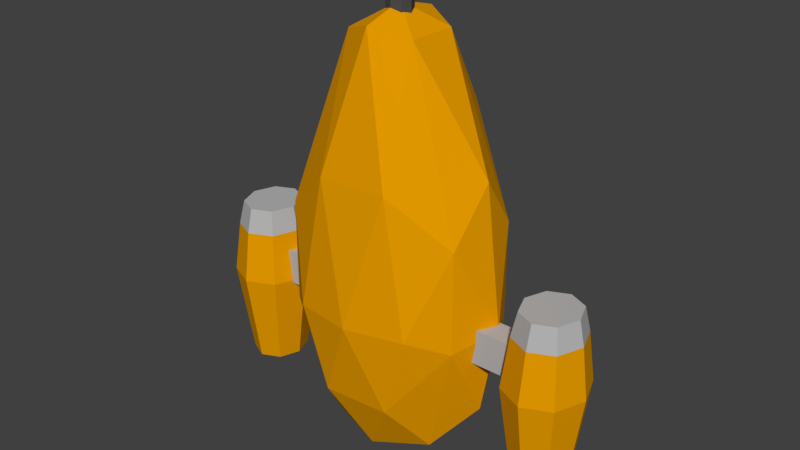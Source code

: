 # Source: Vessel.blend  (saved by Blender 2.79.0; exported with 4.5.12 LTS)
import bpy
from mathutils import Matrix  # noqa: F401  (used for matrix-valued properties, if any)

bpy.ops.wm.read_factory_settings(use_empty=True)
scene = bpy.context.scene
scene.name = 'Scene'

# ---- collections
col_collection_1 = bpy.data.collections.new('Collection 1'); scene.collection.children.link(col_collection_1)

# ---- materials (node trees are filled in below, after node groups)
mat_vesselmaterial1 = bpy.data.materials.new('VesselMaterial1')
mat_vesselmaterial1.alpha_threshold = 0.0
mat_vesselmaterial1.use_transparent_shadow = False
mat_vesselmaterial1.diffuse_color = (0.8, 0.333, 0.0, 1.0)
mat_vesselmaterial1.roughness = 0.5
mat_vesselmaterial1.specular_intensity = 0.0
mat_vesselmaterial2 = bpy.data.materials.new('VesselMaterial2')
mat_vesselmaterial2.alpha_threshold = 0.0
mat_vesselmaterial2.use_transparent_shadow = False
mat_vesselmaterial2.diffuse_color = (1.0, 1.0, 1.0, 1.0)
mat_vesselmaterial2.roughness = 0.5
mat_vesselmaterial2.specular_intensity = 1.0
mat_vesselmaterial3 = bpy.data.materials.new('VesselMaterial3')
mat_vesselmaterial3.alpha_threshold = 0.0
mat_vesselmaterial3.use_transparent_shadow = False
mat_vesselmaterial3.diffuse_color = (0.4672, 0.4672, 0.4672, 1.0)
mat_vesselmaterial3.roughness = 0.5
mat_vesselmaterial3.specular_intensity = 0.0
mat_vesselmaterial4 = bpy.data.materials.new('VesselMaterial4')
mat_vesselmaterial4.alpha_threshold = 0.0
mat_vesselmaterial4.use_transparent_shadow = False
mat_vesselmaterial4.diffuse_color = (0.07324, 0.07324, 0.07324, 1.0)
mat_vesselmaterial4.roughness = 0.5
mat_vesselmaterial4.specular_intensity = 0.0

# ---- material node trees

# ---- world
world_world = bpy.data.worlds.new('World'); scene.world = world_world
world_world.color = (0.05088, 0.05088, 0.05088)
world_world.use_sun_shadow = False
world_world.sun_shadow_jitter_overblur = 0.0
world_world.cycles.sampling_method = 'MANUAL'

# ---- meshes
me_cylinder_001 = bpy.data.meshes.new('Cylinder.001')
me_cylinder_001.from_pydata([(4.371e-08, -0.1, 2.0), (-2.623e-08, -0.1, 2.4), (-0.07071, -0.07071, 2.0), (-0.07071, -0.07071, 2.4), (-0.1, 6.557e-08, 2.0), (-0.1, 7.431e-08, 2.4), (-0.07071, 0.07071, 2.0), (-0.07071, 0.07071, 2.4), (3.497e-08, 0.1, 2.0), (-3.497e-08, 0.1, 2.4), (0.07071, 0.07071, 2.0), (0.07071, 0.07071, 2.4), (0.1, 7.749e-08, 2.0), (0.1, 8.623e-08, 2.4), (0.07071, -0.07071, 2.0), (0.07071, -0.07071, 2.4), (-0.54, -0.1, -0.244), (-0.54, 0.1, -0.244), (-0.54, -0.1, 0.044), (-0.54, 0.1, 0.044), (-1.26, -0.1, -0.244), (-1.26, 0.1, -0.244), (-1.26, -0.1, 0.044), (-1.26, 0.1, 0.044), (0.54, -0.1, -0.244), (0.54, 0.1, -0.244), (0.54, -0.1, 0.044), (0.54, 0.1, 0.044), (1.26, -0.1, -0.244), (1.26, 0.1, -0.244), (1.26, -0.1, 0.044), (1.26, 0.1, 0.044), (-1.35, -0.24, -1.0), (-1.35, -0.3, 0.2), (-1.503, -0.1697, -1.0), (-1.541, -0.2121, 0.2), (-1.566, -1.776e-07, -1.0), (-1.62, -1.547e-07, 0.2), (-1.503, 0.1697, -1.0), (-1.541, 0.2121, 0.2), (-1.35, 0.24, -1.0), (-1.35, 0.3, 0.2), (-1.197, 0.1697, -1.0), (-1.159, 0.2121, 0.2), (-1.134, -1.532e-07, -1.0), (-1.08, -1.242e-07, 0.2), (-1.197, -0.1697, -1.0), (-1.159, -0.2121, 0.2), (-1.51, -0.1782, 0.4), (-1.35, -0.252, 0.4), (-1.577, -1.443e-07, 0.4), (-1.51, 0.1782, 0.4), (-1.35, 0.252, 0.4), (-1.19, 0.1782, 0.4), (-1.123, -1.186e-07, 0.4), (-1.19, -0.1782, 0.4), (-1.35, -0.36, -0.22), (-1.579, -0.2546, -0.22), (-1.674, -1.662e-07, -0.22), (-1.579, 0.2546, -0.22), (-1.35, 0.36, -0.22), (-1.121, 0.2546, -0.22), (-1.026, -1.296e-07, -0.22), (-1.121, -0.2546, -0.22), (1.35, -0.24, -1.0), (1.35, -0.3, 0.2), (1.503, -0.1697, -1.0), (1.541, -0.2121, 0.2), (1.566, 9.623e-08, -1.0), (1.62, 1.285e-07, 0.2), (1.503, 0.1697, -1.0), (1.541, 0.2121, 0.2), (1.35, 0.24, -1.0), (1.35, 0.3, 0.2), (1.197, 0.1697, -1.0), (1.159, 0.2121, 0.2), (1.134, 4.511e-08, -1.0), (1.08, 6.461e-08, 0.2), (1.197, -0.1697, -1.0), (1.159, -0.2121, 0.2), (1.51, -0.1782, 0.4), (1.35, -0.252, 0.4), (1.577, 1.314e-07, 0.4), (1.51, 0.1782, 0.4), (1.35, 0.252, 0.4), (1.19, 0.1782, 0.4), (1.123, 7.776e-08, 0.4), (1.19, -0.1782, 0.4), (1.35, -0.36, -0.22), (1.579, -0.2546, -0.22), (1.674, 1.264e-07, -0.22), (1.579, 0.2546, -0.22), (1.35, 0.36, -0.22), (1.121, 0.2546, -0.22), (1.026, 4.977e-08, -0.22), (1.121, -0.2546, -0.22), (-0.4658, -0.5848, 1.192e-07), (-0.7484, -0.05323, -0.7515), (-0.002006, -0.3411, -1.201), (0.4593, -0.519, 1.192e-07), (-0.002007, -0.3411, 2.201), (-0.7484, -0.05323, 1.151), (0.002007, 0.3411, -1.201), (0.7484, 0.05323, -0.7515), (0.7484, 0.05323, 1.151), (0.002007, 0.3411, 2.201), (-0.4593, 0.519, 1.192e-07), (0.4658, 0.5848, 1.192e-07), (-0.275, -0.5442, -0.7), (-0.7137, -0.375, -0.118), (-0.4411, -0.2318, -1.118), (-0.8798, -0.06258, 1.192e-07), (-0.7137, -0.375, 0.718), (-0.003805, -0.6488, 1.192e-07), (0.2688, -0.5055, -0.7), (-0.275, -0.5442, 1.1), (0.2688, -0.5055, 1.1), (-0.2686, -0.2233, 2.118), (-0.7099, 0.2738, -0.118), (-0.7099, 0.2738, 0.718), (5.945e-07, -7.431e-08, -1.2), (-0.4387, 0.1692, -1.118), (0.7099, -0.2738, -0.118), (0.4387, -0.1692, -1.118), (0.2597, -0.178, 2.118), (0.7099, -0.2738, 0.718), (-0.2597, 0.178, 2.118), (-1.748e-08, 7.868e-08, 2.3), (-0.2688, 0.5055, -0.7), (0.4411, 0.2318, -1.118), (0.8798, 0.06258, 1.192e-07), (0.2686, 0.2233, 2.118), (-0.2688, 0.5055, 1.5), (0.275, 0.5442, -0.7), (0.003806, 0.6488, 1.192e-07), (0.7137, 0.375, -0.118), (0.7137, 0.375, 0.718), (0.275, 0.5442, 1.5)], [], [(0, 1, 3, 2), (2, 3, 5, 4), (4, 5, 7, 6), (6, 7, 9, 8), (8, 9, 11, 10), (10, 11, 13, 12), (3, 1, 15, 13, 11, 9, 7, 5), (12, 13, 15, 14), (14, 15, 1, 0), (0, 2, 4, 6, 8, 10, 12, 14), (16, 17, 19, 18), (18, 19, 23, 22), (22, 23, 21, 20), (20, 21, 17, 16), (18, 22, 20, 16), (23, 19, 17, 21), (24, 26, 27, 25), (26, 30, 31, 27), (30, 28, 29, 31), (28, 24, 25, 29), (26, 24, 28, 30), (31, 29, 25, 27), (56, 33, 35, 57), (57, 35, 37, 58), (58, 37, 39, 59), (59, 39, 41, 60), (60, 41, 43, 61), (61, 43, 45, 62), (47, 45, 54, 55), (62, 45, 47, 63), (63, 47, 33, 56), (32, 34, 36, 38, 40, 42, 44, 46), (48, 49, 55, 54, 53, 52, 51, 50), (37, 35, 48, 50), (43, 41, 52, 53), (33, 47, 55, 49), (35, 33, 49, 48), (39, 37, 50, 51), (45, 43, 53, 54), (41, 39, 51, 52), (46, 63, 56, 32), (44, 62, 63, 46), (42, 61, 62, 44), (40, 60, 61, 42), (38, 59, 60, 40), (36, 58, 59, 38), (34, 57, 58, 36), (32, 56, 57, 34), (88, 89, 67, 65), (89, 90, 69, 67), (90, 91, 71, 69), (91, 92, 73, 71), (92, 93, 75, 73), (93, 94, 77, 75), (79, 87, 86, 77), (94, 95, 79, 77), (95, 88, 65, 79), (64, 78, 76, 74, 72, 70, 68, 66), (80, 82, 83, 84, 85, 86, 87, 81), (69, 82, 80, 67), (75, 85, 84, 73), (65, 81, 87, 79), (67, 80, 81, 65), (71, 83, 82, 69), (77, 86, 85, 75), (73, 84, 83, 71), (78, 64, 88, 95), (76, 78, 95, 94), (74, 76, 94, 93), (72, 74, 93, 92), (70, 72, 92, 91), (68, 70, 91, 90), (66, 68, 90, 89), (64, 66, 89, 88), (96, 109, 108), (97, 109, 111), (96, 108, 113), (96, 113, 115), (96, 115, 112), (97, 111, 118), (98, 110, 120), (99, 114, 122), (100, 116, 124), (101, 117, 126), (97, 118, 121), (98, 120, 123), (99, 122, 125), (100, 124, 127), (101, 126, 119), (102, 128, 133), (103, 129, 135), (104, 130, 136), (105, 131, 137), (106, 132, 134), (134, 137, 107), (134, 132, 137), (132, 105, 137), (137, 136, 107), (137, 131, 136), (131, 104, 136), (136, 135, 107), (136, 130, 135), (130, 103, 135), (135, 133, 107), (135, 129, 133), (129, 102, 133), (133, 134, 107), (133, 128, 134), (128, 106, 134), (119, 132, 106), (119, 126, 132), (126, 105, 132), (127, 131, 105), (127, 124, 131), (124, 104, 131), (125, 130, 104), (125, 122, 130), (122, 103, 130), (123, 129, 103), (123, 120, 129), (120, 102, 129), (121, 128, 102), (121, 118, 128), (118, 106, 128), (126, 127, 105), (126, 117, 127), (117, 100, 127), (124, 125, 104), (124, 116, 125), (116, 99, 125), (122, 123, 103), (122, 114, 123), (114, 98, 123), (120, 121, 102), (120, 110, 121), (110, 97, 121), (118, 119, 106), (118, 111, 119), (111, 101, 119), (112, 117, 101), (112, 115, 117), (115, 100, 117), (115, 116, 100), (115, 113, 116), (113, 99, 116), (113, 114, 99), (113, 108, 114), (108, 98, 114), (111, 112, 101), (111, 109, 112), (109, 96, 112), (108, 110, 98), (108, 109, 110), (109, 97, 110)])
me_cylinder_001.polygons.foreach_set('material_index', [3, 3, 3, 3, 3, 3, 3, 3, 3, 3, 2, 2, 2, 2, 2, 2, 2, 2, 2, 2, 2, 2, 0, 0, 0, 0, 0, 0, 2, 0, 0, 2, 2, 2, 2, 2, 2, 2, 2, 2, 0, 0, 0, 0, 0, 0, 0, 0, 0, 0, 0, 0, 0, 0, 2, 0, 0, 2, 2, 2, 2, 2, 2, 2, 2, 2, 0, 0, 0, 0, 0, 0, 0, 0, 0, 0, 0, 0, 0, 0, 0, 0, 0, 0, 0, 0, 0, 0, 0, 0, 0, 0, 0, 1, 1, 1, 0, 0, 0, 0, 0, 0, 0, 0, 0, 0, 0, 0, 0, 0, 0, 0, 0, 0, 0, 0, 0, 0, 0, 0, 0, 0, 0, 0, 0, 0, 0, 0, 0, 0, 0, 0, 0, 0, 0, 0, 0, 0, 0, 0, 0, 0, 0, 0, 0, 0, 0, 0, 0, 0, 0, 0, 0, 0])
_uv = me_cylinder_001.uv_layers.new(name='UVMap')
_uv.uv.foreach_set('vector', [0.0, 0.0, 1.0, 0.0, 1.0, 1.0, 0.0, 1.0, 0.0, 0.0, 1.0, 0.0, 1.0, 1.0, 0.0, 1.0, 0.0, 0.0, 1.0, 0.0, 1.0, 1.0, 0.0, 1.0, 0.0, 0.0, 1.0, 0.0, 1.0, 1.0, 0.0, 1.0, 0.0, 0.0, 1.0, 0.0, 1.0, 1.0, 0.0, 1.0, 0.0, 0.0, 1.0, 0.0, 1.0, 1.0, 0.0, 1.0, 0.5, 1.0, 0.8536, 0.8536, 1.0, 0.5, 0.8536, 0.1464, 0.5, 0.0, 0.1464, 0.1464, 0.0, 0.5, 0.1464, 0.8536, 0.0, 0.0, 1.0, 0.0, 1.0, 1.0, 0.0, 1.0, 0.0, 0.0, 1.0, 0.0, 1.0, 1.0, 0.0, 1.0, 0.5, 1.0, 0.8536, 0.8536, 1.0, 0.5, 0.8536, 0.1464, 0.5, 0.0, 0.1464, 0.1464, 0.0, 0.5, 0.1464, 0.8536, 0.0, 0.0, 1.0, 0.0, 1.0, 1.0, 0.0, 1.0, 0.0, 0.0, 1.0, 0.0, 1.0, 1.0, 0.0, 1.0, 0.0, 0.0, 1.0, 0.0, 1.0, 1.0, 0.0, 1.0, 0.0, 0.0, 1.0, 0.0, 1.0, 1.0, 0.0, 1.0, 0.0, 0.0, 1.0, 0.0, 1.0, 1.0, 0.0, 1.0, 0.0, 0.0, 1.0, 0.0, 1.0, 1.0, 0.0, 1.0, 0.0, 0.0, 1.0, 0.0, 1.0, 1.0, 0.0, 1.0, 0.0, 0.0, 1.0, 0.0, 1.0, 1.0, 0.0, 1.0, 0.0, 0.0, 1.0, 0.0, 1.0, 1.0, 0.0, 1.0, 0.0, 0.0, 1.0, 0.0, 1.0, 1.0, 0.0, 1.0, 0.0, 0.0, 1.0, 0.0, 1.0, 1.0, 0.0, 1.0, 0.0, 0.0, 1.0, 0.0, 1.0, 1.0, 0.0, 1.0, 0.0, 0.0, 1.0, 0.0, 1.0, 1.0, 0.0, 1.0, 0.0, 0.0, 1.0, 0.0, 1.0, 1.0, 0.0, 1.0, 0.0, 0.0, 1.0, 0.0, 1.0, 1.0, 0.0, 1.0, 0.0, 0.0, 1.0, 0.0, 1.0, 1.0, 0.0, 1.0, 0.0, 0.0, 1.0, 0.0, 1.0, 1.0, 0.0, 1.0, 0.0, 0.0, 1.0, 0.0, 1.0, 1.0, 0.0, 1.0, 0.0, 0.0, 1.0, 0.0, 1.0, 1.0, 0.0, 1.0, 0.0, 0.0, 1.0, 0.0, 1.0, 1.0, 0.0, 1.0, 0.0, 0.0, 1.0, 0.0, 1.0, 1.0, 0.0, 1.0, 0.5, 1.0, 0.8536, 0.8536, 1.0, 0.5, 0.8536, 0.1464, 0.5, 0.0, 0.1464, 0.1464, 0.0, 0.5, 0.1464, 0.8536, 0.5, 1.0, 0.8536, 0.8536, 1.0, 0.5, 0.8536, 0.1464, 0.5, 0.0, 0.1464, 0.1464, 0.0, 0.5, 0.1464, 0.8536, 0.0, 0.0, 1.0, 0.0, 1.0, 1.0, 0.0, 1.0, 0.0, 0.0, 1.0, 0.0, 1.0, 1.0, 0.0, 1.0, 0.0, 0.0, 1.0, 0.0, 1.0, 1.0, 0.0, 1.0, 0.0, 0.0, 1.0, 0.0, 1.0, 1.0, 0.0, 1.0, 0.0, 0.0, 1.0, 0.0, 1.0, 1.0, 0.0, 1.0, 0.0, 0.0, 1.0, 0.0, 1.0, 1.0, 0.0, 1.0, 0.0, 0.0, 1.0, 0.0, 1.0, 1.0, 0.0, 1.0, 0.0, 0.0, 1.0, 0.0, 1.0, 1.0, 0.0, 1.0, 0.0, 0.0, 1.0, 0.0, 1.0, 1.0, 0.0, 1.0, 0.0, 0.0, 1.0, 0.0, 1.0, 1.0, 0.0, 1.0, 0.0, 0.0, 1.0, 0.0, 1.0, 1.0, 0.0, 1.0, 0.0, 0.0, 1.0, 0.0, 1.0, 1.0, 0.0, 1.0, 0.0, 0.0, 1.0, 0.0, 1.0, 1.0, 0.0, 1.0, 0.0, 0.0, 1.0, 0.0, 1.0, 1.0, 0.0, 1.0, 0.0, 0.0, 1.0, 0.0, 1.0, 1.0, 0.0, 1.0, 0.0, 0.0, 1.0, 0.0, 1.0, 1.0, 0.0, 1.0, 0.0, 0.0, 1.0, 0.0, 1.0, 1.0, 0.0, 1.0, 0.0, 0.0, 1.0, 0.0, 1.0, 1.0, 0.0, 1.0, 0.0, 0.0, 1.0, 0.0, 1.0, 1.0, 0.0, 1.0, 0.0, 0.0, 1.0, 0.0, 1.0, 1.0, 0.0, 1.0, 0.0, 0.0, 1.0, 0.0, 1.0, 1.0, 0.0, 1.0, 0.0, 0.0, 1.0, 0.0, 1.0, 1.0, 0.0, 1.0, 0.0, 0.0, 1.0, 0.0, 1.0, 1.0, 0.0, 1.0, 0.0, 0.0, 1.0, 0.0, 1.0, 1.0, 0.0, 1.0, 0.5, 1.0, 0.8536, 0.8536, 1.0, 0.5, 0.8536, 0.1464, 0.5, 0.0, 0.1464, 0.1464, 0.0, 0.5, 0.1464, 0.8536, 0.5, 1.0, 0.8536, 0.8536, 1.0, 0.5, 0.8536, 0.1464, 0.5, 0.0, 0.1464, 0.1464, 0.0, 0.5, 0.1464, 0.8536, 0.0, 0.0, 1.0, 0.0, 1.0, 1.0, 0.0, 1.0, 0.0, 0.0, 1.0, 0.0, 1.0, 1.0, 0.0, 1.0, 0.0, 0.0, 1.0, 0.0, 1.0, 1.0, 0.0, 1.0, 0.0, 0.0, 1.0, 0.0, 1.0, 1.0, 0.0, 1.0, 0.0, 0.0, 1.0, 0.0, 1.0, 1.0, 0.0, 1.0, 0.0, 0.0, 1.0, 0.0, 1.0, 1.0, 0.0, 1.0, 0.0, 0.0, 1.0, 0.0, 1.0, 1.0, 0.0, 1.0, 0.0, 0.0, 1.0, 0.0, 1.0, 1.0, 0.0, 1.0, 0.0, 0.0, 1.0, 0.0, 1.0, 1.0, 0.0, 1.0, 0.0, 0.0, 1.0, 0.0, 1.0, 1.0, 0.0, 1.0, 0.0, 0.0, 1.0, 0.0, 1.0, 1.0, 0.0, 1.0, 0.0, 0.0, 1.0, 0.0, 1.0, 1.0, 0.0, 1.0, 0.0, 0.0, 1.0, 0.0, 1.0, 1.0, 0.0, 1.0, 0.0, 0.0, 1.0, 0.0, 1.0, 1.0, 0.0, 1.0, 0.0, 0.0, 1.0, 0.0, 1.0, 1.0, 0.0, 1.0, 0.0, 0.0, 1.0, 0.0, 1.0, 1.0, 0.0, 0.0, 1.0, 0.0, 1.0, 1.0, 0.0, 0.0, 1.0, 0.0, 1.0, 1.0, 0.0, 0.0, 1.0, 0.0, 1.0, 1.0, 0.0, 0.0, 1.0, 0.0, 1.0, 1.0, 0.0, 0.0, 1.0, 0.0, 1.0, 1.0, 0.0, 0.0, 1.0, 0.0, 1.0, 1.0, 0.0, 0.0, 1.0, 0.0, 1.0, 1.0, 0.0, 0.0, 1.0, 0.0, 1.0, 1.0, 0.0, 0.0, 1.0, 0.0, 1.0, 1.0, 0.0, 0.0, 1.0, 0.0, 1.0, 1.0, 0.0, 0.0, 1.0, 0.0, 1.0, 1.0, 0.0, 0.0, 1.0, 0.0, 1.0, 1.0, 0.0, 0.0, 1.0, 0.0, 1.0, 1.0, 0.0, 0.0, 1.0, 0.0, 1.0, 1.0, 0.0, 0.0, 1.0, 0.0, 1.0, 1.0, 0.0, 0.0, 1.0, 0.0, 1.0, 1.0, 0.0, 0.0, 1.0, 0.0, 1.0, 1.0, 0.0, 0.0, 1.0, 0.0, 1.0, 1.0, 0.0, 0.0, 1.0, 0.0, 1.0, 1.0, 0.0, 0.0, 1.0, 0.0, 1.0, 1.0, 0.0, 0.0, 1.0, 0.0, 1.0, 1.0, 0.0, 0.0, 1.0, 0.0, 1.0, 1.0, 0.0, 0.0, 1.0, 0.0, 1.0, 1.0, 0.0, 0.0, 1.0, 0.0, 1.0, 1.0, 0.0, 0.0, 1.0, 0.0, 1.0, 1.0, 0.0, 0.0, 1.0, 0.0, 1.0, 1.0, 0.0, 0.0, 1.0, 0.0, 1.0, 1.0, 0.0, 0.0, 1.0, 0.0, 1.0, 1.0, 0.0, 0.0, 1.0, 0.0, 1.0, 1.0, 0.0, 0.0, 1.0, 0.0, 1.0, 1.0, 0.0, 0.0, 1.0, 0.0, 1.0, 1.0, 0.0, 0.0, 1.0, 0.0, 1.0, 1.0, 0.0, 0.0, 1.0, 0.0, 1.0, 1.0, 0.0, 0.0, 1.0, 0.0, 1.0, 1.0, 0.0, 0.0, 1.0, 0.0, 1.0, 1.0, 0.0, 0.0, 1.0, 0.0, 1.0, 1.0, 0.0, 0.0, 1.0, 0.0, 1.0, 1.0, 0.0, 0.0, 1.0, 0.0, 1.0, 1.0, 0.0, 0.0, 1.0, 0.0, 1.0, 1.0, 0.0, 0.0, 1.0, 0.0, 1.0, 1.0, 0.0, 0.0, 1.0, 0.0, 1.0, 1.0, 0.0, 0.0, 1.0, 0.0, 1.0, 1.0, 0.0, 0.0, 1.0, 0.0, 1.0, 1.0, 0.0, 0.0, 1.0, 0.0, 1.0, 1.0, 0.0, 0.0, 1.0, 0.0, 1.0, 1.0, 0.0, 0.0, 1.0, 0.0, 1.0, 1.0, 0.0, 0.0, 1.0, 0.0, 1.0, 1.0, 0.0, 0.0, 1.0, 0.0, 1.0, 1.0, 0.0, 0.0, 1.0, 0.0, 1.0, 1.0, 0.0, 0.0, 1.0, 0.0, 1.0, 1.0, 0.0, 0.0, 1.0, 0.0, 1.0, 1.0, 0.0, 0.0, 1.0, 0.0, 1.0, 1.0, 0.0, 0.0, 1.0, 0.0, 1.0, 1.0, 0.0, 0.0, 1.0, 0.0, 1.0, 1.0, 0.0, 0.0, 1.0, 0.0, 1.0, 1.0, 0.0, 0.0, 1.0, 0.0, 1.0, 1.0, 0.0, 0.0, 1.0, 0.0, 1.0, 1.0, 0.0, 0.0, 1.0, 0.0, 1.0, 1.0, 0.0, 0.0, 1.0, 0.0, 1.0, 1.0, 0.0, 0.0, 1.0, 0.0, 1.0, 1.0, 0.0, 0.0, 1.0, 0.0, 1.0, 1.0, 0.0, 0.0, 1.0, 0.0, 1.0, 1.0, 0.0, 0.0, 1.0, 0.0, 1.0, 1.0, 0.0, 0.0, 1.0, 0.0, 1.0, 1.0, 0.0, 0.0, 1.0, 0.0, 1.0, 1.0, 0.0, 0.0, 1.0, 0.0, 1.0, 1.0, 0.0, 0.0, 1.0, 0.0, 1.0, 1.0, 0.0, 0.0, 1.0, 0.0, 1.0, 1.0, 0.0, 0.0, 1.0, 0.0, 1.0, 1.0, 0.0, 0.0, 1.0, 0.0, 1.0, 1.0, 0.0, 0.0, 1.0, 0.0, 1.0, 1.0, 0.0, 0.0, 1.0, 0.0, 1.0, 1.0, 0.0, 0.0, 1.0, 0.0, 1.0, 1.0, 0.0, 0.0, 1.0, 0.0, 1.0, 1.0, 0.0, 0.0, 1.0, 0.0, 1.0, 1.0, 0.0, 0.0, 1.0, 0.0, 1.0, 1.0, 0.0, 0.0, 1.0, 0.0, 1.0, 1.0, 0.0, 0.0, 1.0, 0.0, 1.0, 1.0, 0.0, 0.0, 1.0, 0.0, 1.0, 1.0])
me_cylinder_001.materials.append(mat_vesselmaterial1)
me_cylinder_001.materials.append(mat_vesselmaterial2)
me_cylinder_001.materials.append(mat_vesselmaterial3)
me_cylinder_001.materials.append(mat_vesselmaterial4)
me_cylinder_001.use_remesh_preserve_volume = False
me_cylinder_001.use_remesh_preserve_attributes = False
me_cylinder_001.use_mirror_vertex_groups = False
me_cylinder_001.update()

# ---- objects
ob_vessel = bpy.data.objects.new('Vessel', me_cylinder_001)

# ---- transforms, parenting, visibility, modifiers, constraints
ob_vessel.location = (0.0, 0.0, 0.0)
ob_vessel.lineart.crease_threshold = 0.0

# ---- collection membership
col_collection_1.objects.link(ob_vessel)

# ---- scene / render settings (as saved in the file)
scene.frame_start = 1; scene.frame_end = 250; scene.frame_set(1)
scene.render.engine = 'BLENDER_EEVEE_NEXT'
scene.render.resolution_percentage = 50
scene.render.dither_intensity = 0.0
scene.cycles.use_denoising = False
scene.cycles.samples = 128
scene.cycles.sampling_pattern = 'TABULATED_SOBOL'
scene.cycles.use_adaptive_sampling = False
scene.cycles.use_light_tree = False
scene.cycles.blur_glossy = 0.0
scene.cycles.sample_clamp_indirect = 0.0
scene.view_settings.view_transform = 'Standard'
bpy.context.view_layer.update()

# ---- added for rendering (the .blend has no active camera and no usable light): camera, sun
cam_auto = bpy.data.cameras.new('AutoCamera')
cam_auto.lens = 50.0
cam_auto.sensor_width = 36.0
cam_auto.clip_end = 1000.0
ob_auto_camera = bpy.data.objects.new('AutoCamera', cam_auto)
scene.collection.objects.link(ob_auto_camera)
ob_auto_camera.location = (4.7052, -5.64624, 4.36351)
ob_auto_camera.rotation_euler = (1.09748, -7.21219e-08, 0.694738)
scene.camera = ob_auto_camera
light_auto_sun = bpy.data.lights.new('AutoSun', 'SUN')
light_auto_sun.energy = 3.0
light_auto_sun.angle = 0.0523599
ob_auto_sun = bpy.data.objects.new('AutoSun', light_auto_sun)
scene.collection.objects.link(ob_auto_sun)
ob_auto_sun.rotation_euler = (0.872665, 0.174533, 0.523599)
bpy.context.view_layer.update()
